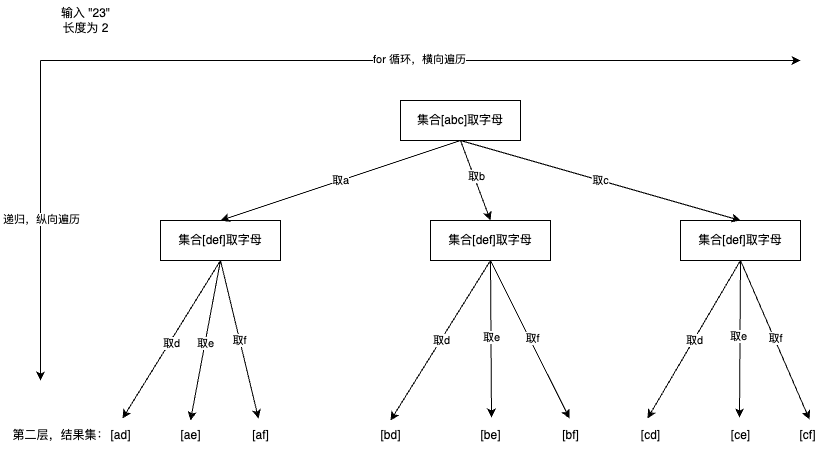

The diagram above was exported from draw.io. Its source (the exported page's mxGraphModel, read from the mxfile embedded in the PNG):
<mxGraphModel dx="954" dy="727" grid="1" gridSize="10" guides="1" tooltips="1" connect="1" arrows="1" fold="1" page="1" pageScale="1" pageWidth="827" pageHeight="1169" math="0" shadow="0">
  <root>
    <mxCell id="0" />
    <mxCell id="1" parent="0" />
    <mxCell id="-Mic7QMBak6XWIHrDLou-1" value="集合[abc]取字母" style="rounded=0;whiteSpace=wrap;html=1;" vertex="1" parent="1">
      <mxGeometry x="400" y="120" width="120" height="40" as="geometry" />
    </mxCell>
    <mxCell id="-Mic7QMBak6XWIHrDLou-2" value="集合[def]取字母" style="rounded=0;whiteSpace=wrap;html=1;" vertex="1" parent="1">
      <mxGeometry x="160" y="240" width="120" height="40" as="geometry" />
    </mxCell>
    <mxCell id="-Mic7QMBak6XWIHrDLou-3" value="集合[def]取字母" style="rounded=0;whiteSpace=wrap;html=1;" vertex="1" parent="1">
      <mxGeometry x="430" y="240" width="120" height="40" as="geometry" />
    </mxCell>
    <mxCell id="-Mic7QMBak6XWIHrDLou-4" value="集合[def]取字母" style="rounded=0;whiteSpace=wrap;html=1;" vertex="1" parent="1">
      <mxGeometry x="680" y="240" width="120" height="40" as="geometry" />
    </mxCell>
    <mxCell id="-Mic7QMBak6XWIHrDLou-5" value="[ad]" style="text;html=1;align=center;verticalAlign=middle;resizable=0;points=[];autosize=1;strokeColor=none;fillColor=none;" vertex="1" parent="1">
      <mxGeometry x="100" y="440" width="40" height="30" as="geometry" />
    </mxCell>
    <mxCell id="-Mic7QMBak6XWIHrDLou-6" value="[ae]" style="text;html=1;align=center;verticalAlign=middle;resizable=0;points=[];autosize=1;strokeColor=none;fillColor=none;" vertex="1" parent="1">
      <mxGeometry x="170" y="440" width="40" height="30" as="geometry" />
    </mxCell>
    <mxCell id="-Mic7QMBak6XWIHrDLou-7" value="[af]" style="text;html=1;align=center;verticalAlign=middle;resizable=0;points=[];autosize=1;strokeColor=none;fillColor=none;" vertex="1" parent="1">
      <mxGeometry x="240" y="440" width="40" height="30" as="geometry" />
    </mxCell>
    <mxCell id="-Mic7QMBak6XWIHrDLou-8" value="[bd]" style="text;html=1;align=center;verticalAlign=middle;resizable=0;points=[];autosize=1;strokeColor=none;fillColor=none;" vertex="1" parent="1">
      <mxGeometry x="370" y="440" width="40" height="30" as="geometry" />
    </mxCell>
    <mxCell id="-Mic7QMBak6XWIHrDLou-9" value="[be]" style="text;html=1;align=center;verticalAlign=middle;resizable=0;points=[];autosize=1;strokeColor=none;fillColor=none;" vertex="1" parent="1">
      <mxGeometry x="470" y="440" width="40" height="30" as="geometry" />
    </mxCell>
    <mxCell id="-Mic7QMBak6XWIHrDLou-10" value="[bf]" style="text;html=1;align=center;verticalAlign=middle;resizable=0;points=[];autosize=1;strokeColor=none;fillColor=none;" vertex="1" parent="1">
      <mxGeometry x="550" y="440" width="40" height="30" as="geometry" />
    </mxCell>
    <mxCell id="-Mic7QMBak6XWIHrDLou-11" value="[cd]" style="text;html=1;align=center;verticalAlign=middle;resizable=0;points=[];autosize=1;strokeColor=none;fillColor=none;" vertex="1" parent="1">
      <mxGeometry x="630" y="440" width="40" height="30" as="geometry" />
    </mxCell>
    <mxCell id="-Mic7QMBak6XWIHrDLou-12" value="[ce]" style="text;html=1;align=center;verticalAlign=middle;resizable=0;points=[];autosize=1;strokeColor=none;fillColor=none;" vertex="1" parent="1">
      <mxGeometry x="720" y="440" width="40" height="30" as="geometry" />
    </mxCell>
    <mxCell id="-Mic7QMBak6XWIHrDLou-14" value="[cf]" style="text;html=1;align=center;verticalAlign=middle;resizable=0;points=[];autosize=1;strokeColor=none;fillColor=none;" vertex="1" parent="1">
      <mxGeometry x="787" y="440" width="40" height="30" as="geometry" />
    </mxCell>
    <mxCell id="-Mic7QMBak6XWIHrDLou-15" value="" style="endArrow=classic;html=1;rounded=0;" edge="1" parent="1">
      <mxGeometry width="50" height="50" relative="1" as="geometry">
        <mxPoint x="40" y="80" as="sourcePoint" />
        <mxPoint x="800" y="80" as="targetPoint" />
      </mxGeometry>
    </mxCell>
    <mxCell id="-Mic7QMBak6XWIHrDLou-16" value="for 循环，横向遍历" style="edgeLabel;html=1;align=center;verticalAlign=middle;resizable=0;points=[];" vertex="1" connectable="0" parent="-Mic7QMBak6XWIHrDLou-15">
      <mxGeometry x="-0.0053" y="2" relative="1" as="geometry">
        <mxPoint as="offset" />
      </mxGeometry>
    </mxCell>
    <mxCell id="-Mic7QMBak6XWIHrDLou-17" value="" style="endArrow=classic;html=1;rounded=0;" edge="1" parent="1">
      <mxGeometry width="50" height="50" relative="1" as="geometry">
        <mxPoint x="40" y="80" as="sourcePoint" />
        <mxPoint x="40" y="400" as="targetPoint" />
      </mxGeometry>
    </mxCell>
    <mxCell id="-Mic7QMBak6XWIHrDLou-19" value="递归，纵向遍历" style="edgeLabel;html=1;align=center;verticalAlign=middle;resizable=0;points=[];" vertex="1" connectable="0" parent="-Mic7QMBak6XWIHrDLou-17">
      <mxGeometry x="-0.0111" relative="1" as="geometry">
        <mxPoint as="offset" />
      </mxGeometry>
    </mxCell>
    <mxCell id="-Mic7QMBak6XWIHrDLou-20" value="第二层，结果集：" style="text;html=1;align=center;verticalAlign=middle;resizable=0;points=[];autosize=1;strokeColor=none;fillColor=none;" vertex="1" parent="1">
      <mxGeometry y="440" width="120" height="30" as="geometry" />
    </mxCell>
    <mxCell id="-Mic7QMBak6XWIHrDLou-21" value="输入 &quot;23&quot;&lt;div&gt;长度为 2&lt;/div&gt;" style="text;html=1;align=center;verticalAlign=middle;resizable=0;points=[];autosize=1;strokeColor=none;fillColor=none;" vertex="1" parent="1">
      <mxGeometry x="50" y="20" width="70" height="40" as="geometry" />
    </mxCell>
    <mxCell id="-Mic7QMBak6XWIHrDLou-22" value="" style="endArrow=classic;html=1;rounded=0;exitX=0.5;exitY=1;exitDx=0;exitDy=0;entryX=0.5;entryY=0;entryDx=0;entryDy=0;" edge="1" parent="1" source="-Mic7QMBak6XWIHrDLou-1" target="-Mic7QMBak6XWIHrDLou-2">
      <mxGeometry width="50" height="50" relative="1" as="geometry">
        <mxPoint x="390" y="390" as="sourcePoint" />
        <mxPoint x="440" y="340" as="targetPoint" />
      </mxGeometry>
    </mxCell>
    <mxCell id="-Mic7QMBak6XWIHrDLou-34" value="取a" style="edgeLabel;html=1;align=center;verticalAlign=middle;resizable=0;points=[];" vertex="1" connectable="0" parent="-Mic7QMBak6XWIHrDLou-22">
      <mxGeometry x="0.005" y="-1" relative="1" as="geometry">
        <mxPoint as="offset" />
      </mxGeometry>
    </mxCell>
    <mxCell id="-Mic7QMBak6XWIHrDLou-23" value="" style="endArrow=classic;html=1;rounded=0;exitX=0.5;exitY=1;exitDx=0;exitDy=0;entryX=0.5;entryY=0;entryDx=0;entryDy=0;" edge="1" parent="1" source="-Mic7QMBak6XWIHrDLou-1" target="-Mic7QMBak6XWIHrDLou-3">
      <mxGeometry width="50" height="50" relative="1" as="geometry">
        <mxPoint x="390" y="390" as="sourcePoint" />
        <mxPoint x="440" y="340" as="targetPoint" />
      </mxGeometry>
    </mxCell>
    <mxCell id="-Mic7QMBak6XWIHrDLou-35" value="取b" style="edgeLabel;html=1;align=center;verticalAlign=middle;resizable=0;points=[];" vertex="1" connectable="0" parent="-Mic7QMBak6XWIHrDLou-23">
      <mxGeometry x="-0.0795" y="2" relative="1" as="geometry">
        <mxPoint as="offset" />
      </mxGeometry>
    </mxCell>
    <mxCell id="-Mic7QMBak6XWIHrDLou-24" value="" style="endArrow=classic;html=1;rounded=0;exitX=0.5;exitY=1;exitDx=0;exitDy=0;entryX=0.5;entryY=0;entryDx=0;entryDy=0;" edge="1" parent="1" source="-Mic7QMBak6XWIHrDLou-1" target="-Mic7QMBak6XWIHrDLou-4">
      <mxGeometry width="50" height="50" relative="1" as="geometry">
        <mxPoint x="390" y="390" as="sourcePoint" />
        <mxPoint x="440" y="340" as="targetPoint" />
      </mxGeometry>
    </mxCell>
    <mxCell id="-Mic7QMBak6XWIHrDLou-36" value="取c" style="edgeLabel;html=1;align=center;verticalAlign=middle;resizable=0;points=[];" vertex="1" connectable="0" parent="-Mic7QMBak6XWIHrDLou-24">
      <mxGeometry x="-0.0066" relative="1" as="geometry">
        <mxPoint as="offset" />
      </mxGeometry>
    </mxCell>
    <mxCell id="-Mic7QMBak6XWIHrDLou-25" value="" style="endArrow=classic;html=1;rounded=0;entryX=0.55;entryY=-0.067;entryDx=0;entryDy=0;entryPerimeter=0;exitX=0.5;exitY=1;exitDx=0;exitDy=0;" edge="1" parent="1" source="-Mic7QMBak6XWIHrDLou-2" target="-Mic7QMBak6XWIHrDLou-5">
      <mxGeometry width="50" height="50" relative="1" as="geometry">
        <mxPoint x="390" y="390" as="sourcePoint" />
        <mxPoint x="440" y="340" as="targetPoint" />
      </mxGeometry>
    </mxCell>
    <mxCell id="-Mic7QMBak6XWIHrDLou-37" value="取d" style="edgeLabel;html=1;align=center;verticalAlign=middle;resizable=0;points=[];" vertex="1" connectable="0" parent="-Mic7QMBak6XWIHrDLou-25">
      <mxGeometry x="0.0331" y="1" relative="1" as="geometry">
        <mxPoint as="offset" />
      </mxGeometry>
    </mxCell>
    <mxCell id="-Mic7QMBak6XWIHrDLou-26" value="" style="endArrow=classic;html=1;rounded=0;exitX=0.5;exitY=1;exitDx=0;exitDy=0;entryX=0.5;entryY=0;entryDx=0;entryDy=0;entryPerimeter=0;" edge="1" parent="1" source="-Mic7QMBak6XWIHrDLou-2" target="-Mic7QMBak6XWIHrDLou-6">
      <mxGeometry width="50" height="50" relative="1" as="geometry">
        <mxPoint x="390" y="390" as="sourcePoint" />
        <mxPoint x="440" y="340" as="targetPoint" />
      </mxGeometry>
    </mxCell>
    <mxCell id="-Mic7QMBak6XWIHrDLou-38" value="取e" style="edgeLabel;html=1;align=center;verticalAlign=middle;resizable=0;points=[];" vertex="1" connectable="0" parent="-Mic7QMBak6XWIHrDLou-26">
      <mxGeometry x="0.0362" y="1" relative="1" as="geometry">
        <mxPoint x="-1" as="offset" />
      </mxGeometry>
    </mxCell>
    <mxCell id="-Mic7QMBak6XWIHrDLou-27" value="" style="endArrow=classic;html=1;rounded=0;exitX=0.5;exitY=1;exitDx=0;exitDy=0;entryX=0.45;entryY=-0.067;entryDx=0;entryDy=0;entryPerimeter=0;" edge="1" parent="1" source="-Mic7QMBak6XWIHrDLou-2" target="-Mic7QMBak6XWIHrDLou-7">
      <mxGeometry width="50" height="50" relative="1" as="geometry">
        <mxPoint x="390" y="390" as="sourcePoint" />
        <mxPoint x="440" y="340" as="targetPoint" />
      </mxGeometry>
    </mxCell>
    <mxCell id="-Mic7QMBak6XWIHrDLou-39" value="取f" style="edgeLabel;html=1;align=center;verticalAlign=middle;resizable=0;points=[];" vertex="1" connectable="0" parent="-Mic7QMBak6XWIHrDLou-27">
      <mxGeometry x="0.0091" y="-1" relative="1" as="geometry">
        <mxPoint as="offset" />
      </mxGeometry>
    </mxCell>
    <mxCell id="-Mic7QMBak6XWIHrDLou-28" value="" style="endArrow=classic;html=1;rounded=0;exitX=0.5;exitY=1;exitDx=0;exitDy=0;entryX=0.5;entryY=0;entryDx=0;entryDy=0;entryPerimeter=0;" edge="1" parent="1" source="-Mic7QMBak6XWIHrDLou-3" target="-Mic7QMBak6XWIHrDLou-8">
      <mxGeometry width="50" height="50" relative="1" as="geometry">
        <mxPoint x="390" y="390" as="sourcePoint" />
        <mxPoint x="440" y="340" as="targetPoint" />
      </mxGeometry>
    </mxCell>
    <mxCell id="-Mic7QMBak6XWIHrDLou-40" value="取d" style="edgeLabel;html=1;align=center;verticalAlign=middle;resizable=0;points=[];" vertex="1" connectable="0" parent="-Mic7QMBak6XWIHrDLou-28">
      <mxGeometry relative="1" as="geometry">
        <mxPoint as="offset" />
      </mxGeometry>
    </mxCell>
    <mxCell id="-Mic7QMBak6XWIHrDLou-29" value="" style="endArrow=classic;html=1;rounded=0;exitX=0.5;exitY=1;exitDx=0;exitDy=0;entryX=0.525;entryY=-0.1;entryDx=0;entryDy=0;entryPerimeter=0;" edge="1" parent="1" source="-Mic7QMBak6XWIHrDLou-3" target="-Mic7QMBak6XWIHrDLou-9">
      <mxGeometry width="50" height="50" relative="1" as="geometry">
        <mxPoint x="390" y="390" as="sourcePoint" />
        <mxPoint x="440" y="340" as="targetPoint" />
      </mxGeometry>
    </mxCell>
    <mxCell id="-Mic7QMBak6XWIHrDLou-41" value="取e" style="edgeLabel;html=1;align=center;verticalAlign=middle;resizable=0;points=[];" vertex="1" connectable="0" parent="-Mic7QMBak6XWIHrDLou-29">
      <mxGeometry x="-0.0191" relative="1" as="geometry">
        <mxPoint as="offset" />
      </mxGeometry>
    </mxCell>
    <mxCell id="-Mic7QMBak6XWIHrDLou-30" value="" style="endArrow=classic;html=1;rounded=0;exitX=0.5;exitY=1;exitDx=0;exitDy=0;entryX=0.475;entryY=-0.067;entryDx=0;entryDy=0;entryPerimeter=0;" edge="1" parent="1" source="-Mic7QMBak6XWIHrDLou-3" target="-Mic7QMBak6XWIHrDLou-10">
      <mxGeometry width="50" height="50" relative="1" as="geometry">
        <mxPoint x="390" y="390" as="sourcePoint" />
        <mxPoint x="440" y="340" as="targetPoint" />
      </mxGeometry>
    </mxCell>
    <mxCell id="-Mic7QMBak6XWIHrDLou-42" value="取f" style="edgeLabel;html=1;align=center;verticalAlign=middle;resizable=0;points=[];" vertex="1" connectable="0" parent="-Mic7QMBak6XWIHrDLou-30">
      <mxGeometry x="-0.0025" y="2" relative="1" as="geometry">
        <mxPoint as="offset" />
      </mxGeometry>
    </mxCell>
    <mxCell id="-Mic7QMBak6XWIHrDLou-31" value="" style="endArrow=classic;html=1;rounded=0;exitX=0.5;exitY=1;exitDx=0;exitDy=0;entryX=0.425;entryY=-0.067;entryDx=0;entryDy=0;entryPerimeter=0;" edge="1" parent="1" source="-Mic7QMBak6XWIHrDLou-4" target="-Mic7QMBak6XWIHrDLou-11">
      <mxGeometry width="50" height="50" relative="1" as="geometry">
        <mxPoint x="390" y="390" as="sourcePoint" />
        <mxPoint x="440" y="340" as="targetPoint" />
      </mxGeometry>
    </mxCell>
    <mxCell id="-Mic7QMBak6XWIHrDLou-43" value="取d" style="edgeLabel;html=1;align=center;verticalAlign=middle;resizable=0;points=[];" vertex="1" connectable="0" parent="-Mic7QMBak6XWIHrDLou-31">
      <mxGeometry x="0.0028" relative="1" as="geometry">
        <mxPoint as="offset" />
      </mxGeometry>
    </mxCell>
    <mxCell id="-Mic7QMBak6XWIHrDLou-32" value="" style="endArrow=classic;html=1;rounded=0;exitX=0.5;exitY=1;exitDx=0;exitDy=0;entryX=0.475;entryY=-0.1;entryDx=0;entryDy=0;entryPerimeter=0;" edge="1" parent="1" source="-Mic7QMBak6XWIHrDLou-4" target="-Mic7QMBak6XWIHrDLou-12">
      <mxGeometry width="50" height="50" relative="1" as="geometry">
        <mxPoint x="390" y="390" as="sourcePoint" />
        <mxPoint x="440" y="340" as="targetPoint" />
      </mxGeometry>
    </mxCell>
    <mxCell id="-Mic7QMBak6XWIHrDLou-44" value="取e" style="edgeLabel;html=1;align=center;verticalAlign=middle;resizable=0;points=[];" vertex="1" connectable="0" parent="-Mic7QMBak6XWIHrDLou-32">
      <mxGeometry x="-0.0317" y="-2" relative="1" as="geometry">
        <mxPoint as="offset" />
      </mxGeometry>
    </mxCell>
    <mxCell id="-Mic7QMBak6XWIHrDLou-33" value="" style="endArrow=classic;html=1;rounded=0;exitX=0.5;exitY=1;exitDx=0;exitDy=0;entryX=0.55;entryY=-0.033;entryDx=0;entryDy=0;entryPerimeter=0;" edge="1" parent="1" source="-Mic7QMBak6XWIHrDLou-4" target="-Mic7QMBak6XWIHrDLou-14">
      <mxGeometry width="50" height="50" relative="1" as="geometry">
        <mxPoint x="390" y="390" as="sourcePoint" />
        <mxPoint x="440" y="340" as="targetPoint" />
      </mxGeometry>
    </mxCell>
    <mxCell id="-Mic7QMBak6XWIHrDLou-45" value="取f" style="edgeLabel;html=1;align=center;verticalAlign=middle;resizable=0;points=[];" vertex="1" connectable="0" parent="-Mic7QMBak6XWIHrDLou-33">
      <mxGeometry x="-0.0136" y="1" relative="1" as="geometry">
        <mxPoint as="offset" />
      </mxGeometry>
    </mxCell>
  </root>
</mxGraphModel>